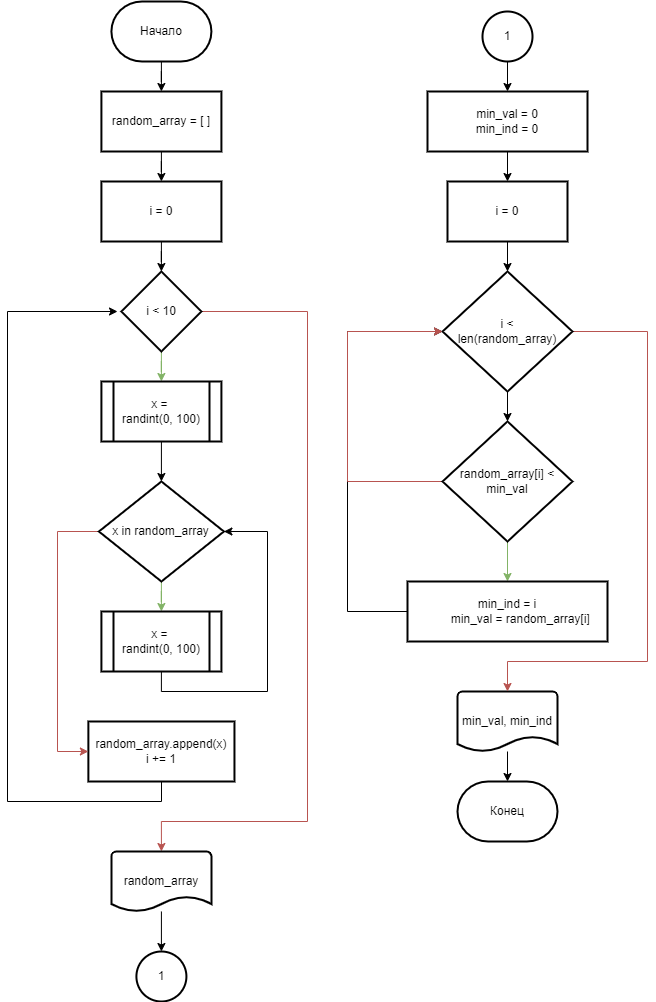

The diagram above was exported from draw.io. Its source (the exported page's mxGraphModel, read from the mxfile embedded in the PNG):
<mxGraphModel dx="1422" dy="762" grid="1" gridSize="10" guides="1" tooltips="1" connect="1" arrows="1" fold="1" page="1" pageScale="1" pageWidth="827" pageHeight="1169" math="0" shadow="0">
  <root>
    <mxCell id="0" />
    <mxCell id="1" parent="0" />
    <mxCell id="J3mxngO2zn_T0w6uyWIM-126" style="edgeStyle=orthogonalEdgeStyle;rounded=0;orthogonalLoop=1;jettySize=auto;html=1;exitX=0;exitY=0.5;exitDx=0;exitDy=0;entryX=0;entryY=0.5;entryDx=0;entryDy=0;fontColor=#000000;endArrow=classic;endFill=1;" parent="1" source="J3mxngO2zn_T0w6uyWIM-119" target="J3mxngO2zn_T0w6uyWIM-110" edge="1">
      <mxGeometry relative="1" as="geometry">
        <Array as="points">
          <mxPoint x="470" y="620" />
          <mxPoint x="470" y="340" />
        </Array>
      </mxGeometry>
    </mxCell>
    <mxCell id="J3mxngO2zn_T0w6uyWIM-3" value="" style="edgeStyle=orthogonalEdgeStyle;rounded=0;orthogonalLoop=1;jettySize=auto;html=1;" parent="1" source="J3mxngO2zn_T0w6uyWIM-1" target="J3mxngO2zn_T0w6uyWIM-2" edge="1">
      <mxGeometry relative="1" as="geometry" />
    </mxCell>
    <mxCell id="J3mxngO2zn_T0w6uyWIM-1" value="Начало" style="strokeWidth=2;html=1;shape=mxgraph.flowchart.terminator;whiteSpace=wrap;" parent="1" vertex="1">
      <mxGeometry x="233.91" y="10" width="100" height="60" as="geometry" />
    </mxCell>
    <mxCell id="J3mxngO2zn_T0w6uyWIM-5" value="" style="edgeStyle=orthogonalEdgeStyle;rounded=0;orthogonalLoop=1;jettySize=auto;html=1;" parent="1" source="J3mxngO2zn_T0w6uyWIM-2" target="J3mxngO2zn_T0w6uyWIM-4" edge="1">
      <mxGeometry relative="1" as="geometry" />
    </mxCell>
    <mxCell id="J3mxngO2zn_T0w6uyWIM-2" value="random_array = [ ]" style="whiteSpace=wrap;html=1;strokeWidth=2;" parent="1" vertex="1">
      <mxGeometry x="223.91" y="100" width="120" height="60" as="geometry" />
    </mxCell>
    <mxCell id="J3mxngO2zn_T0w6uyWIM-7" value="" style="edgeStyle=orthogonalEdgeStyle;rounded=0;orthogonalLoop=1;jettySize=auto;html=1;" parent="1" source="J3mxngO2zn_T0w6uyWIM-4" target="J3mxngO2zn_T0w6uyWIM-6" edge="1">
      <mxGeometry relative="1" as="geometry" />
    </mxCell>
    <mxCell id="J3mxngO2zn_T0w6uyWIM-4" value="i = 0" style="whiteSpace=wrap;html=1;strokeWidth=2;" parent="1" vertex="1">
      <mxGeometry x="223.91" y="190" width="120" height="60" as="geometry" />
    </mxCell>
    <mxCell id="J3mxngO2zn_T0w6uyWIM-67" value="" style="edgeStyle=orthogonalEdgeStyle;rounded=0;orthogonalLoop=1;jettySize=auto;html=1;fontColor=#000000;endArrow=classic;endFill=1;fillColor=#d5e8d4;strokeColor=#82b366;" parent="1" source="J3mxngO2zn_T0w6uyWIM-6" target="J3mxngO2zn_T0w6uyWIM-66" edge="1">
      <mxGeometry relative="1" as="geometry" />
    </mxCell>
    <mxCell id="J3mxngO2zn_T0w6uyWIM-103" style="edgeStyle=orthogonalEdgeStyle;rounded=0;orthogonalLoop=1;jettySize=auto;html=1;entryX=0.5;entryY=0;entryDx=0;entryDy=0;entryPerimeter=0;fontColor=#000000;endArrow=classic;endFill=1;fillColor=#f8cecc;strokeColor=#b85450;" parent="1" source="J3mxngO2zn_T0w6uyWIM-6" target="J3mxngO2zn_T0w6uyWIM-32" edge="1">
      <mxGeometry relative="1" as="geometry">
        <Array as="points">
          <mxPoint x="430" y="320" />
          <mxPoint x="430" y="830" />
          <mxPoint x="284" y="830" />
        </Array>
      </mxGeometry>
    </mxCell>
    <mxCell id="J3mxngO2zn_T0w6uyWIM-6" value="i &amp;lt; 10" style="rhombus;whiteSpace=wrap;html=1;strokeWidth=2;" parent="1" vertex="1">
      <mxGeometry x="243.91" y="280" width="80" height="80" as="geometry" />
    </mxCell>
    <mxCell id="J3mxngO2zn_T0w6uyWIM-31" value="Конец" style="strokeWidth=2;html=1;shape=mxgraph.flowchart.terminator;whiteSpace=wrap;" parent="1" vertex="1">
      <mxGeometry x="580" y="790" width="100" height="60" as="geometry" />
    </mxCell>
    <mxCell id="J3mxngO2zn_T0w6uyWIM-105" value="" style="edgeStyle=orthogonalEdgeStyle;rounded=0;orthogonalLoop=1;jettySize=auto;html=1;fontColor=#000000;endArrow=classic;endFill=1;" parent="1" source="J3mxngO2zn_T0w6uyWIM-32" target="J3mxngO2zn_T0w6uyWIM-87" edge="1">
      <mxGeometry relative="1" as="geometry" />
    </mxCell>
    <mxCell id="J3mxngO2zn_T0w6uyWIM-32" value="random_array" style="strokeWidth=2;html=1;shape=mxgraph.flowchart.document2;whiteSpace=wrap;size=0.25;fontColor=#000000;" parent="1" vertex="1">
      <mxGeometry x="233.91" y="860" width="100" height="60" as="geometry" />
    </mxCell>
    <mxCell id="J3mxngO2zn_T0w6uyWIM-97" value="" style="edgeStyle=orthogonalEdgeStyle;rounded=0;orthogonalLoop=1;jettySize=auto;html=1;fontColor=#000000;endArrow=classic;endFill=1;" parent="1" source="J3mxngO2zn_T0w6uyWIM-66" target="J3mxngO2zn_T0w6uyWIM-96" edge="1">
      <mxGeometry relative="1" as="geometry" />
    </mxCell>
    <mxCell id="J3mxngO2zn_T0w6uyWIM-66" value="x = &lt;br&gt;randint(0, 100)" style="shape=process;whiteSpace=wrap;html=1;backgroundOutline=1;strokeWidth=2;" parent="1" vertex="1">
      <mxGeometry x="223.91" y="390" width="120" height="60" as="geometry" />
    </mxCell>
    <mxCell id="J3mxngO2zn_T0w6uyWIM-102" style="edgeStyle=orthogonalEdgeStyle;rounded=0;orthogonalLoop=1;jettySize=auto;html=1;fontColor=#000000;endArrow=classic;endFill=1;" parent="1" source="J3mxngO2zn_T0w6uyWIM-68" edge="1">
      <mxGeometry relative="1" as="geometry">
        <mxPoint x="240" y="320" as="targetPoint" />
        <Array as="points">
          <mxPoint x="284" y="810" />
          <mxPoint x="130" y="810" />
          <mxPoint x="130" y="320" />
        </Array>
      </mxGeometry>
    </mxCell>
    <mxCell id="J3mxngO2zn_T0w6uyWIM-68" value="random_array.append(x)&lt;br&gt;i += 1" style="whiteSpace=wrap;html=1;strokeWidth=2;" parent="1" vertex="1">
      <mxGeometry x="210.87" y="730" width="146.09" height="60" as="geometry" />
    </mxCell>
    <mxCell id="J3mxngO2zn_T0w6uyWIM-87" value="1" style="strokeWidth=2;html=1;shape=mxgraph.flowchart.start_2;whiteSpace=wrap;fontColor=#000000;" parent="1" vertex="1">
      <mxGeometry x="258.90999999999997" y="960" width="50" height="50" as="geometry" />
    </mxCell>
    <mxCell id="J3mxngO2zn_T0w6uyWIM-107" value="" style="edgeStyle=orthogonalEdgeStyle;rounded=0;orthogonalLoop=1;jettySize=auto;html=1;fontColor=#000000;endArrow=classic;endFill=1;" parent="1" source="J3mxngO2zn_T0w6uyWIM-92" target="J3mxngO2zn_T0w6uyWIM-106" edge="1">
      <mxGeometry relative="1" as="geometry" />
    </mxCell>
    <mxCell id="J3mxngO2zn_T0w6uyWIM-92" value="1" style="strokeWidth=2;html=1;shape=mxgraph.flowchart.start_2;whiteSpace=wrap;fontColor=#000000;" parent="1" vertex="1">
      <mxGeometry x="605" y="20" width="50" height="50" as="geometry" />
    </mxCell>
    <mxCell id="J3mxngO2zn_T0w6uyWIM-95" value="" style="edgeStyle=orthogonalEdgeStyle;rounded=0;orthogonalLoop=1;jettySize=auto;html=1;fontColor=#000000;endArrow=classic;endFill=1;" parent="1" source="J3mxngO2zn_T0w6uyWIM-93" target="J3mxngO2zn_T0w6uyWIM-31" edge="1">
      <mxGeometry relative="1" as="geometry" />
    </mxCell>
    <mxCell id="J3mxngO2zn_T0w6uyWIM-93" value="min_val, min_ind" style="strokeWidth=2;html=1;shape=mxgraph.flowchart.document2;whiteSpace=wrap;size=0.25;fontColor=#000000;" parent="1" vertex="1">
      <mxGeometry x="580" y="700" width="100" height="60" as="geometry" />
    </mxCell>
    <mxCell id="J3mxngO2zn_T0w6uyWIM-99" value="" style="edgeStyle=orthogonalEdgeStyle;rounded=0;orthogonalLoop=1;jettySize=auto;html=1;fontColor=#000000;endArrow=classic;endFill=1;fillColor=#d5e8d4;strokeColor=#82b366;" parent="1" source="J3mxngO2zn_T0w6uyWIM-96" target="J3mxngO2zn_T0w6uyWIM-98" edge="1">
      <mxGeometry relative="1" as="geometry" />
    </mxCell>
    <mxCell id="J3mxngO2zn_T0w6uyWIM-101" style="edgeStyle=orthogonalEdgeStyle;rounded=0;orthogonalLoop=1;jettySize=auto;html=1;entryX=0;entryY=0.5;entryDx=0;entryDy=0;fontColor=#000000;endArrow=classic;endFill=1;fillColor=#f8cecc;strokeColor=#b85450;" parent="1" source="J3mxngO2zn_T0w6uyWIM-96" target="J3mxngO2zn_T0w6uyWIM-68" edge="1">
      <mxGeometry relative="1" as="geometry">
        <Array as="points">
          <mxPoint x="180" y="540" />
          <mxPoint x="180" y="760" />
        </Array>
      </mxGeometry>
    </mxCell>
    <mxCell id="J3mxngO2zn_T0w6uyWIM-96" value="x in random_array" style="rhombus;whiteSpace=wrap;html=1;strokeWidth=2;" parent="1" vertex="1">
      <mxGeometry x="221.41" y="490" width="125" height="100" as="geometry" />
    </mxCell>
    <mxCell id="J3mxngO2zn_T0w6uyWIM-100" style="edgeStyle=orthogonalEdgeStyle;rounded=0;orthogonalLoop=1;jettySize=auto;html=1;fontColor=#000000;endArrow=classic;endFill=1;entryX=1;entryY=0.5;entryDx=0;entryDy=0;" parent="1" source="J3mxngO2zn_T0w6uyWIM-98" target="J3mxngO2zn_T0w6uyWIM-96" edge="1">
      <mxGeometry relative="1" as="geometry">
        <mxPoint x="360" y="540" as="targetPoint" />
        <Array as="points">
          <mxPoint x="284" y="700" />
          <mxPoint x="390" y="700" />
          <mxPoint x="390" y="540" />
        </Array>
      </mxGeometry>
    </mxCell>
    <mxCell id="J3mxngO2zn_T0w6uyWIM-98" value="x = &lt;br&gt;randint(0, 100)" style="shape=process;whiteSpace=wrap;html=1;backgroundOutline=1;strokeWidth=2;" parent="1" vertex="1">
      <mxGeometry x="223.91" y="620" width="120" height="60" as="geometry" />
    </mxCell>
    <mxCell id="J3mxngO2zn_T0w6uyWIM-109" value="" style="edgeStyle=orthogonalEdgeStyle;rounded=0;orthogonalLoop=1;jettySize=auto;html=1;fontColor=#000000;endArrow=classic;endFill=1;" parent="1" source="J3mxngO2zn_T0w6uyWIM-106" target="J3mxngO2zn_T0w6uyWIM-108" edge="1">
      <mxGeometry relative="1" as="geometry" />
    </mxCell>
    <mxCell id="J3mxngO2zn_T0w6uyWIM-106" value="&lt;div&gt;min_val = 0&lt;/div&gt;&lt;div&gt;min_ind = 0&lt;/div&gt;" style="whiteSpace=wrap;html=1;fontColor=#000000;strokeWidth=2;" parent="1" vertex="1">
      <mxGeometry x="550" y="100" width="160" height="60" as="geometry" />
    </mxCell>
    <mxCell id="J3mxngO2zn_T0w6uyWIM-111" value="" style="edgeStyle=orthogonalEdgeStyle;rounded=0;orthogonalLoop=1;jettySize=auto;html=1;fontColor=#000000;endArrow=classic;endFill=1;" parent="1" source="J3mxngO2zn_T0w6uyWIM-108" target="J3mxngO2zn_T0w6uyWIM-110" edge="1">
      <mxGeometry relative="1" as="geometry" />
    </mxCell>
    <mxCell id="J3mxngO2zn_T0w6uyWIM-108" value="&lt;span style=&quot;&quot;&gt;i = 0&lt;/span&gt;" style="whiteSpace=wrap;html=1;fontColor=#000000;strokeWidth=2;" parent="1" vertex="1">
      <mxGeometry x="570" y="190" width="120" height="60" as="geometry" />
    </mxCell>
    <mxCell id="J3mxngO2zn_T0w6uyWIM-121" style="edgeStyle=orthogonalEdgeStyle;rounded=0;orthogonalLoop=1;jettySize=auto;html=1;fontColor=#000000;endArrow=classic;endFill=1;fillColor=#f8cecc;strokeColor=#b85450;entryX=0.5;entryY=0;entryDx=0;entryDy=0;entryPerimeter=0;" parent="1" source="J3mxngO2zn_T0w6uyWIM-110" target="J3mxngO2zn_T0w6uyWIM-93" edge="1">
      <mxGeometry relative="1" as="geometry">
        <mxPoint x="630" y="930" as="targetPoint" />
        <Array as="points">
          <mxPoint x="770" y="340" />
          <mxPoint x="770" y="670" />
          <mxPoint x="630" y="670" />
        </Array>
      </mxGeometry>
    </mxCell>
    <mxCell id="Mqlix854vuliV7tCXmTy-1" value="" style="edgeStyle=orthogonalEdgeStyle;rounded=0;orthogonalLoop=1;jettySize=auto;html=1;fontColor=#000000;endArrow=classic;endFill=1;" edge="1" parent="1" source="J3mxngO2zn_T0w6uyWIM-110" target="J3mxngO2zn_T0w6uyWIM-114">
      <mxGeometry relative="1" as="geometry" />
    </mxCell>
    <mxCell id="J3mxngO2zn_T0w6uyWIM-110" value="i &amp;lt;&lt;br&gt;len(random_array)" style="rhombus;whiteSpace=wrap;html=1;fontColor=#000000;strokeWidth=2;" parent="1" vertex="1">
      <mxGeometry x="565" y="280" width="130" height="120" as="geometry" />
    </mxCell>
    <mxCell id="J3mxngO2zn_T0w6uyWIM-120" value="" style="edgeStyle=orthogonalEdgeStyle;rounded=0;orthogonalLoop=1;jettySize=auto;html=1;fontColor=#000000;endArrow=classic;endFill=1;fillColor=#d5e8d4;strokeColor=#82b366;" parent="1" source="J3mxngO2zn_T0w6uyWIM-114" target="J3mxngO2zn_T0w6uyWIM-119" edge="1">
      <mxGeometry relative="1" as="geometry" />
    </mxCell>
    <mxCell id="Mqlix854vuliV7tCXmTy-2" style="edgeStyle=orthogonalEdgeStyle;rounded=0;orthogonalLoop=1;jettySize=auto;html=1;exitX=0;exitY=0.5;exitDx=0;exitDy=0;fontColor=#000000;endArrow=classic;endFill=1;entryX=0;entryY=0.5;entryDx=0;entryDy=0;fillColor=#f8cecc;strokeColor=#b85450;" edge="1" parent="1" source="J3mxngO2zn_T0w6uyWIM-114" target="J3mxngO2zn_T0w6uyWIM-110">
      <mxGeometry relative="1" as="geometry">
        <mxPoint x="560" y="340" as="targetPoint" />
        <Array as="points">
          <mxPoint x="470" y="490" />
          <mxPoint x="470" y="340" />
        </Array>
      </mxGeometry>
    </mxCell>
    <mxCell id="J3mxngO2zn_T0w6uyWIM-114" value="random_array[i] &amp;lt; min_val" style="rhombus;whiteSpace=wrap;html=1;fontColor=#000000;strokeWidth=2;" parent="1" vertex="1">
      <mxGeometry x="565" y="430" width="130" height="120" as="geometry" />
    </mxCell>
    <mxCell id="J3mxngO2zn_T0w6uyWIM-119" value="&lt;div&gt;min_ind = i&lt;/div&gt;&lt;div&gt;&amp;nbsp; &amp;nbsp; &amp;nbsp; &amp;nbsp; min_val = random_array[i]&lt;/div&gt;" style="whiteSpace=wrap;html=1;fontColor=#000000;strokeWidth=2;" parent="1" vertex="1">
      <mxGeometry x="530" y="590" width="200" height="60" as="geometry" />
    </mxCell>
  </root>
</mxGraphModel>